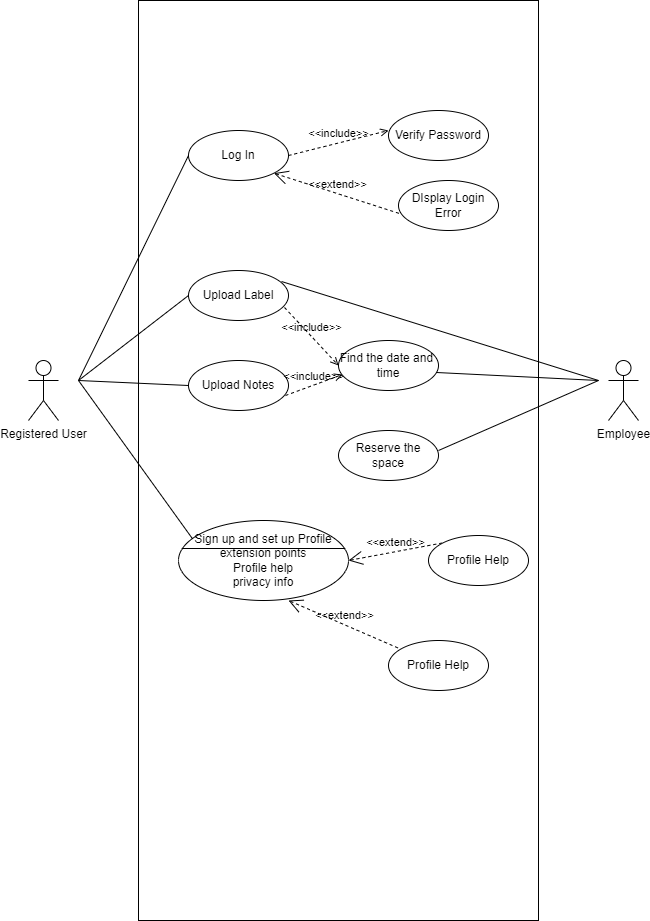

The diagram above was exported from draw.io. Its source (the exported page's mxGraphModel, read from the mxfile embedded in the PNG):
<mxGraphModel dx="792" dy="2157" grid="1" gridSize="10" guides="1" tooltips="1" connect="1" arrows="1" fold="1" page="1" pageScale="1" pageWidth="850" pageHeight="1100" math="0" shadow="0">
  <root>
    <mxCell id="0" />
    <mxCell id="1" parent="0" />
    <mxCell id="9hWuBTID7nwWY2I0eHyJ-3" value="Employee" style="shape=umlActor;verticalLabelPosition=bottom;verticalAlign=top;html=1;outlineConnect=0;" parent="1" vertex="1">
      <mxGeometry x="710" y="340" width="30" height="60" as="geometry" />
    </mxCell>
    <mxCell id="9hWuBTID7nwWY2I0eHyJ-4" value="Registered User" style="shape=umlActor;verticalLabelPosition=bottom;verticalAlign=top;html=1;outlineConnect=0;" parent="1" vertex="1">
      <mxGeometry x="130" y="340" width="30" height="60" as="geometry" />
    </mxCell>
    <mxCell id="9hWuBTID7nwWY2I0eHyJ-8" value="" style="rounded=0;whiteSpace=wrap;html=1;" parent="1" vertex="1">
      <mxGeometry x="240" y="-20" width="400" height="920" as="geometry" />
    </mxCell>
    <mxCell id="9hWuBTID7nwWY2I0eHyJ-9" value="Log In" style="ellipse;whiteSpace=wrap;html=1;direction=south;" parent="1" vertex="1">
      <mxGeometry x="290" y="110" width="100" height="50" as="geometry" />
    </mxCell>
    <mxCell id="9hWuBTID7nwWY2I0eHyJ-10" value="" style="endArrow=none;html=1;rounded=0;entryX=0.5;entryY=1;entryDx=0;entryDy=0;" parent="1" target="9hWuBTID7nwWY2I0eHyJ-9" edge="1">
      <mxGeometry width="50" height="50" relative="1" as="geometry">
        <mxPoint x="180" y="360" as="sourcePoint" />
        <mxPoint x="230" y="310" as="targetPoint" />
      </mxGeometry>
    </mxCell>
    <mxCell id="9hWuBTID7nwWY2I0eHyJ-16" value="&amp;lt;&amp;lt;include&amp;gt;&amp;gt;" style="edgeStyle=none;html=1;endArrow=open;verticalAlign=bottom;dashed=1;labelBackgroundColor=none;rounded=0;exitX=0.5;exitY=0;exitDx=0;exitDy=0;" parent="1" source="9hWuBTID7nwWY2I0eHyJ-9" edge="1">
      <mxGeometry width="160" relative="1" as="geometry">
        <mxPoint x="360" y="110" as="sourcePoint" />
        <mxPoint x="490" y="110" as="targetPoint" />
      </mxGeometry>
    </mxCell>
    <mxCell id="9hWuBTID7nwWY2I0eHyJ-18" value="Verify Password" style="ellipse;whiteSpace=wrap;html=1;direction=south;" parent="1" vertex="1">
      <mxGeometry x="490" y="90" width="100" height="50" as="geometry" />
    </mxCell>
    <mxCell id="9hWuBTID7nwWY2I0eHyJ-19" value="DIsplay Login Error" style="ellipse;whiteSpace=wrap;html=1;direction=south;" parent="1" vertex="1">
      <mxGeometry x="500" y="160" width="100" height="50" as="geometry" />
    </mxCell>
    <mxCell id="9hWuBTID7nwWY2I0eHyJ-20" value="&amp;lt;&amp;lt;extend&amp;gt;&amp;gt;" style="edgeStyle=none;html=1;startArrow=open;endArrow=none;startSize=12;verticalAlign=bottom;dashed=1;labelBackgroundColor=none;rounded=0;entryX=0.675;entryY=0.967;entryDx=0;entryDy=0;entryPerimeter=0;exitX=1;exitY=0;exitDx=0;exitDy=0;" parent="1" source="9hWuBTID7nwWY2I0eHyJ-9" target="9hWuBTID7nwWY2I0eHyJ-19" edge="1">
      <mxGeometry width="160" relative="1" as="geometry">
        <mxPoint x="360" y="149" as="sourcePoint" />
        <mxPoint x="520" y="149" as="targetPoint" />
      </mxGeometry>
    </mxCell>
    <mxCell id="9hWuBTID7nwWY2I0eHyJ-21" value="Upload Label" style="ellipse;whiteSpace=wrap;html=1;direction=south;" parent="1" vertex="1">
      <mxGeometry x="290" y="250" width="100" height="50" as="geometry" />
    </mxCell>
    <mxCell id="9hWuBTID7nwWY2I0eHyJ-22" value="Upload Notes" style="ellipse;whiteSpace=wrap;html=1;direction=south;" parent="1" vertex="1">
      <mxGeometry x="290" y="340" width="100" height="50" as="geometry" />
    </mxCell>
    <mxCell id="9hWuBTID7nwWY2I0eHyJ-23" value="" style="endArrow=none;html=1;rounded=0;entryX=0.5;entryY=1;entryDx=0;entryDy=0;" parent="1" target="9hWuBTID7nwWY2I0eHyJ-21" edge="1">
      <mxGeometry width="50" height="50" relative="1" as="geometry">
        <mxPoint x="180" y="360" as="sourcePoint" />
        <mxPoint x="430" y="420" as="targetPoint" />
      </mxGeometry>
    </mxCell>
    <mxCell id="9hWuBTID7nwWY2I0eHyJ-26" value="" style="endArrow=none;html=1;rounded=0;entryX=0.5;entryY=1;entryDx=0;entryDy=0;" parent="1" target="9hWuBTID7nwWY2I0eHyJ-22" edge="1">
      <mxGeometry width="50" height="50" relative="1" as="geometry">
        <mxPoint x="180" y="360" as="sourcePoint" />
        <mxPoint x="430" y="420" as="targetPoint" />
      </mxGeometry>
    </mxCell>
    <mxCell id="9hWuBTID7nwWY2I0eHyJ-27" value="Find the date and&amp;nbsp; time" style="ellipse;whiteSpace=wrap;html=1;direction=south;" parent="1" vertex="1">
      <mxGeometry x="440" y="320" width="100" height="50" as="geometry" />
    </mxCell>
    <mxCell id="9hWuBTID7nwWY2I0eHyJ-28" value="&amp;lt;&amp;lt;include&amp;gt;&amp;gt;" style="edgeStyle=none;html=1;endArrow=open;verticalAlign=bottom;dashed=1;labelBackgroundColor=none;rounded=0;exitX=0.74;exitY=0.04;exitDx=0;exitDy=0;exitPerimeter=0;entryX=0.5;entryY=1;entryDx=0;entryDy=0;" parent="1" source="9hWuBTID7nwWY2I0eHyJ-21" target="9hWuBTID7nwWY2I0eHyJ-27" edge="1">
      <mxGeometry width="160" relative="1" as="geometry">
        <mxPoint x="330" y="430" as="sourcePoint" />
        <mxPoint x="490" y="430" as="targetPoint" />
      </mxGeometry>
    </mxCell>
    <mxCell id="9hWuBTID7nwWY2I0eHyJ-29" value="&amp;lt;&amp;lt;include&amp;gt;&amp;gt;" style="edgeStyle=none;html=1;endArrow=open;verticalAlign=bottom;dashed=1;labelBackgroundColor=none;rounded=0;exitX=0.7;exitY=0.03;exitDx=0;exitDy=0;exitPerimeter=0;entryX=0.68;entryY=0.96;entryDx=0;entryDy=0;entryPerimeter=0;" parent="1" source="9hWuBTID7nwWY2I0eHyJ-22" target="9hWuBTID7nwWY2I0eHyJ-27" edge="1">
      <mxGeometry width="160" relative="1" as="geometry">
        <mxPoint x="330" y="430" as="sourcePoint" />
        <mxPoint x="450" y="340" as="targetPoint" />
      </mxGeometry>
    </mxCell>
    <mxCell id="9hWuBTID7nwWY2I0eHyJ-31" value="" style="endArrow=none;html=1;rounded=0;exitX=0.64;exitY=0.02;exitDx=0;exitDy=0;exitPerimeter=0;" parent="1" source="9hWuBTID7nwWY2I0eHyJ-27" edge="1">
      <mxGeometry width="50" height="50" relative="1" as="geometry">
        <mxPoint x="550" y="330" as="sourcePoint" />
        <mxPoint x="700" y="360" as="targetPoint" />
      </mxGeometry>
    </mxCell>
    <mxCell id="9hWuBTID7nwWY2I0eHyJ-32" value="Reserve the space" style="ellipse;whiteSpace=wrap;html=1;direction=south;" parent="1" vertex="1">
      <mxGeometry x="440" y="410" width="100" height="50" as="geometry" />
    </mxCell>
    <mxCell id="9hWuBTID7nwWY2I0eHyJ-33" value="" style="endArrow=none;html=1;rounded=0;exitX=0.22;exitY=0.07;exitDx=0;exitDy=0;exitPerimeter=0;" parent="1" source="9hWuBTID7nwWY2I0eHyJ-21" edge="1">
      <mxGeometry width="50" height="50" relative="1" as="geometry">
        <mxPoint x="390" y="260" as="sourcePoint" />
        <mxPoint x="700" y="360" as="targetPoint" />
      </mxGeometry>
    </mxCell>
    <mxCell id="9hWuBTID7nwWY2I0eHyJ-34" value="" style="endArrow=none;html=1;rounded=0;" parent="1" edge="1">
      <mxGeometry width="50" height="50" relative="1" as="geometry">
        <mxPoint x="540" y="430" as="sourcePoint" />
        <mxPoint x="700" y="360" as="targetPoint" />
      </mxGeometry>
    </mxCell>
    <mxCell id="9hWuBTID7nwWY2I0eHyJ-35" value="" style="endArrow=none;html=1;rounded=0;entryX=0.4;entryY=0.9;entryDx=0;entryDy=0;entryPerimeter=0;" parent="1" edge="1">
      <mxGeometry width="50" height="50" relative="1" as="geometry">
        <mxPoint x="180" y="360" as="sourcePoint" />
        <mxPoint x="301" y="528" as="targetPoint" />
        <Array as="points" />
      </mxGeometry>
    </mxCell>
    <mxCell id="9hWuBTID7nwWY2I0eHyJ-37" value="Sign up and set up Profile&lt;br&gt;extension points&lt;br&gt;Profile help&lt;br&gt;privacy info" style="html=1;shape=mxgraph.sysml.useCaseExtPt;whiteSpace=wrap;align=center;" parent="1" vertex="1">
      <mxGeometry x="280" y="500" width="170" height="80" as="geometry" />
    </mxCell>
    <mxCell id="9hWuBTID7nwWY2I0eHyJ-39" value="&amp;lt;&amp;lt;extend&amp;gt;&amp;gt;" style="edgeStyle=none;html=1;startArrow=open;endArrow=none;startSize=12;verticalAlign=bottom;dashed=1;labelBackgroundColor=none;rounded=0;entryX=0;entryY=1;entryDx=0;entryDy=0;" parent="1" target="9hWuBTID7nwWY2I0eHyJ-40" edge="1">
      <mxGeometry width="160" relative="1" as="geometry">
        <mxPoint x="450" y="540" as="sourcePoint" />
        <mxPoint x="580" y="510" as="targetPoint" />
      </mxGeometry>
    </mxCell>
    <mxCell id="9hWuBTID7nwWY2I0eHyJ-40" value="Profile Help" style="ellipse;whiteSpace=wrap;html=1;direction=south;" parent="1" vertex="1">
      <mxGeometry x="530" y="515" width="100" height="50" as="geometry" />
    </mxCell>
    <mxCell id="9hWuBTID7nwWY2I0eHyJ-41" value="Profile Help" style="ellipse;whiteSpace=wrap;html=1;direction=south;" parent="1" vertex="1">
      <mxGeometry x="490" y="620" width="100" height="50" as="geometry" />
    </mxCell>
    <mxCell id="9hWuBTID7nwWY2I0eHyJ-42" value="&amp;lt;&amp;lt;extend&amp;gt;&amp;gt;" style="edgeStyle=none;html=1;startArrow=open;endArrow=none;startSize=12;verticalAlign=bottom;dashed=1;labelBackgroundColor=none;rounded=0;" parent="1" target="9hWuBTID7nwWY2I0eHyJ-41" edge="1">
      <mxGeometry width="160" relative="1" as="geometry">
        <mxPoint x="390" y="580" as="sourcePoint" />
        <mxPoint x="550" y="580" as="targetPoint" />
      </mxGeometry>
    </mxCell>
  </root>
</mxGraphModel>